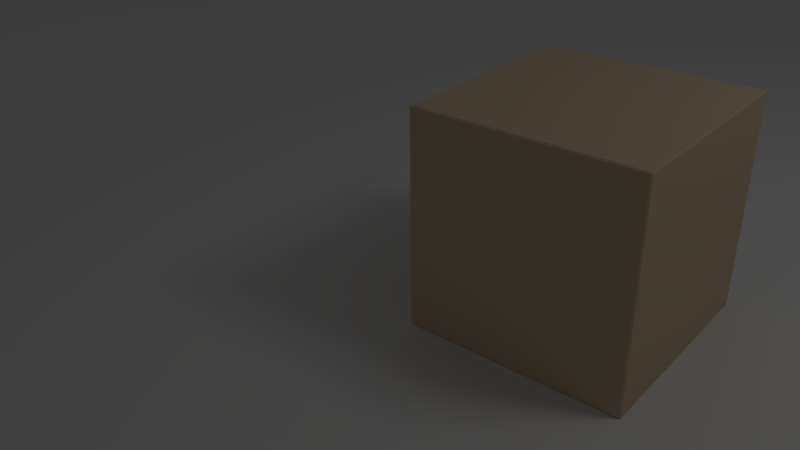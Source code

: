 # Source: madera_ruido.blend  (saved by Blender 2.62.0; exported with 4.5.12 LTS)
import bpy
from mathutils import Matrix  # noqa: F401  (used for matrix-valued properties, if any)

bpy.ops.wm.read_factory_settings(use_empty=True)
scene = bpy.context.scene
scene.name = 'Scene'

# ---- collections
col_collection_1 = bpy.data.collections.new('Collection 1'); scene.collection.children.link(col_collection_1)

# ---- materials (node trees are filled in below, after node groups)
mat_madera_cubo = bpy.data.materials.new('madera_cubo')
mat_madera_cubo.alpha_threshold = 0.0
mat_madera_cubo.use_transparent_shadow = False
mat_madera_cubo.diffuse_color = (0.6584, 0.521, 0.3564, 1.0)
mat_madera_cubo.roughness = 0.5
mat_madera_cubo.specular_intensity = 0.2
mat_madera_cubo.line_color = (0.0, 0.0, 0.0, 1.0)

# ---- material node trees

# ---- world
world_world = bpy.data.worlds.new('World'); scene.world = world_world
world_world.color = (0.05088, 0.05088, 0.05088)
world_world.use_sun_shadow = False
world_world.sun_shadow_jitter_overblur = 0.0
world_world.cycles.sampling_method = 'MANUAL'
world_world.cycles.sample_map_resolution = 256

# ---- cameras
cam_camera = bpy.data.cameras.new('Camera')
cam_camera.clip_end = 100.0
cam_camera.lens = 35.0
cam_camera.sensor_width = 32.0
cam_camera.sensor_height = 18.0
cam_camera.ortho_scale = 7.314
cam_camera.dof.focus_distance = 0.0
cam_camera.dof.aperture_fstop = 128.0

# ---- lights
light_lamp = bpy.data.lights.new('Lamp', 'POINT')
light_lamp.transmission_factor = 0.0
light_lamp.cutoff_distance = 30.0
light_lamp.energy = 100.0
light_lamp.shadow_buffer_clip_start = 1.001
light_lamp.shadow_soft_size = 1.0
light_lamp.shadow_maximum_resolution = 0.006
light_lamp.use_absolute_resolution = True
light_lamp.cycles.use_multiple_importance_sampling = False

# ---- meshes
me_plane = bpy.data.meshes.new('Plane')
me_plane.from_pydata([(1.0, 1.0, 0.0), (1.0, -1.0, 0.0), (-1.0, -1.0, 0.0), (-1.0, 1.0, 0.0)], [], [(0, 3, 2, 1)])
me_plane.use_remesh_preserve_volume = False
me_plane.use_remesh_preserve_attributes = False
me_plane.use_mirror_vertex_groups = False
me_plane.update()
me_cube = bpy.data.meshes.new('Cube')
me_cube.from_pydata([(1.0, 1.0, -1.0), (1.0, -1.0, -1.0), (-1.0, -1.0, -1.0), (-1.0, 1.0, -1.0), (1.0, 1.0, 1.0), (1.0, -1.0, 1.0), (-1.0, -1.0, 1.0), (-1.0, 1.0, 1.0)], [], [(0, 1, 2, 3), (4, 7, 6, 5), (0, 4, 5, 1), (1, 5, 6, 2), (2, 6, 7, 3), (4, 0, 3, 7)])
me_cube.materials.append(mat_madera_cubo)
me_cube.use_remesh_preserve_volume = False
me_cube.use_remesh_preserve_attributes = False
me_cube.use_mirror_vertex_groups = False
me_cube.update()

# ---- objects
ob_plane = bpy.data.objects.new('Plane', me_plane)
ob_cube = bpy.data.objects.new('Cube', me_cube)
ob_lamp = bpy.data.objects.new('Lamp', light_lamp)
ob_camera = bpy.data.objects.new('Camera', cam_camera)

# ---- transforms, parenting, visibility, modifiers, constraints
ob_plane.location = (0.0, 0.0, -1.0)
ob_plane.scale = (20.64, 20.64, 20.64)
ob_plane.lineart.crease_threshold = 0.0
ob_cube.location = (0.0, 0.0, 0.0)
ob_cube.lock_rotations_4d = False
ob_cube.empty_display_type = 'ARROWS'
ob_cube.lineart.crease_threshold = 0.0
_m = ob_cube.modifiers.new('Bevel', 'BEVEL')
_m.width = 0.012
_m.width_pct = 0.012
_m.limit_method = 'NONE'
_m.spread = 0.0
ob_lamp.location = (4.076, 1.005, 5.904)
ob_lamp.rotation_euler = (0.6503, 0.05522, 1.866)
ob_lamp.lock_rotations_4d = False
ob_lamp.empty_display_type = 'ARROWS'
ob_lamp.color = (0.0, 0.0, 0.0, 0.0)
ob_lamp.lineart.crease_threshold = 0.0
ob_camera.location = (3.038, -5.845, 3.328)
ob_camera.rotation_euler = (1.081, 0.01327, 0.7003)
ob_camera.lock_rotations_4d = False
ob_camera.empty_display_type = 'ARROWS'
ob_camera.color = (0.0, 0.0, 0.0, 0.0)
ob_camera.display_type = 'WIRE'
ob_camera.lineart.crease_threshold = 0.0

# ---- collection membership
col_collection_1.objects.link(ob_plane)
col_collection_1.objects.link(ob_cube)
col_collection_1.objects.link(ob_lamp)
col_collection_1.objects.link(ob_camera)

# ---- scene / render settings (as saved in the file)
scene.camera = ob_camera
scene.frame_start = 1; scene.frame_end = 250; scene.frame_set(1)
scene.render.engine = 'BLENDER_EEVEE_NEXT'
scene.render.image_settings.color_mode = 'RGB'
scene.render.image_settings.compression = 90
scene.render.resolution_percentage = 29
scene.render.dither_intensity = 0.0
scene.render.bake_margin = 2
scene.render.bake_bias = 0.0
scene.cycles.use_denoising = False
scene.cycles.samples = 10
scene.cycles.sampling_pattern = 'TABULATED_SOBOL'
scene.cycles.light_sampling_threshold = 0.0
scene.cycles.use_adaptive_sampling = False
scene.cycles.use_light_tree = False
scene.cycles.blur_glossy = 0.0
scene.cycles.volume_bounces = 1
scene.cycles.pixel_filter_type = 'GAUSSIAN'
scene.cycles.sample_clamp_indirect = 0.0
scene.view_settings.view_transform = 'Standard'
bpy.context.view_layer.update()
